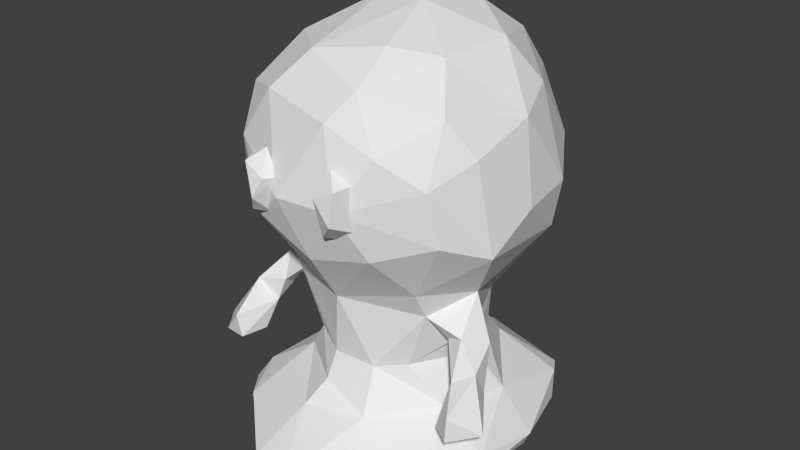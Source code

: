 # Source: Lvl1Slime_lowpoly.blend  (saved by Blender 2.70.0; exported with 4.5.12 LTS)
import bpy
from mathutils import Matrix  # noqa: F401  (used for matrix-valued properties, if any)

bpy.ops.wm.read_factory_settings(use_empty=True)
scene = bpy.context.scene
scene.name = 'Scene'

# ---- collections
col_collection_1 = bpy.data.collections.new('Collection 1'); scene.collection.children.link(col_collection_1)

# ---- materials (node trees are filled in below, after node groups)
mat_defaultmat = bpy.data.materials.new('defaultMat')
mat_defaultmat.alpha_threshold = 0.0
mat_defaultmat.use_transparent_shadow = False
mat_defaultmat.roughness = 0.5
mat_defaultmat.line_color = (0.0, 0.0, 0.0, 1.0)

# ---- material node trees

# ---- world
world_world = bpy.data.worlds.new('World'); scene.world = world_world
world_world.color = (0.05088, 0.05088, 0.05088)
world_world.use_sun_shadow = False
world_world.sun_shadow_jitter_overblur = 0.0
world_world.cycles.sampling_method = 'MANUAL'
world_world.cycles.sample_map_resolution = 256

# ---- meshes
me_zbrush_defualt_group = bpy.data.meshes.new('ZBrush_defualt_group')
me_zbrush_defualt_group.from_pydata([(-0.5388, 1.953, 1.296), (-0.6246, 1.725, 1.278), (-0.5283, 1.446, 1.297), (-0.5046, 1.9, 1.472), (-0.3737, 1.612, 1.542), (-0.4863, 1.439, 1.437), (-0.3427, 1.414, 1.34), (-0.2958, 1.791, 1.485), (-0.3811, 2.011, 1.331), (-0.229, 1.784, 1.366), (0.5418, 1.91, 1.289), (0.5522, 1.488, 1.286), (0.4949, 1.896, 1.475), (0.4806, 1.597, 1.522), (0.3419, 1.445, 1.446), (0.2935, 1.801, 1.499), (0.2147, 1.556, 1.364), (0.3851, 1.393, 1.325), (0.3441, 2.013, 1.334), (-0.3832, -0.9959, 1.695), (0.04382, -1.004, 1.836), (0.4172, -1.041, 1.693), (-0.09226, -1.135, 1.744), (-0.1932, 1.641, 1.451), (0.4125, 1.657, 1.411), (-0.5125, 1.337, 1.326), (1.097, -0.9252, 1.015), (0.7972, -1.061, 1.201), (0.2243, 2.353, 1.274), (-0.5196, 2.449, 1.14), (0.6932, 2.138, 1.201), (-0.8496, 1.945, 1.164), (0.6264, 1.195, 1.198), (0.03954, 1.07, 1.299), (-0.2964, -0.6998, 1.11), (0.3315, -0.643, 0.9825), (-1.077, -0.9457, 1.068), (-0.6689, -1.041, 1.317), (0.3888, 2.604, 1.065), (-0.9985, 2.329, 0.844), (1.055, 1.885, 0.9935), (1.129, 1.373, 0.9129), (-1.118, 1.253, 0.8943), (-0.01187, 0.5191, 0.9253), (0.7641, 0.7292, 0.7599), (1.345, -0.3692, 1.073), (1.345, -0.1339, 1.053), (-1.274, -0.1275, 1.045), (-1.481, -0.3894, 0.9872), (-1.229, -0.3699, 1.028), (1.291, -1.161, 0.9275), (-0.2692, 2.779, 0.8648), (1.012, 2.416, 0.7142), (-1.159, 2.186, 0.7241), (-0.7518, 0.692, 0.7309), (1.158, -0.005928, 0.7427), (-1.582, -0.2975, 0.7987), (1.159, -0.3481, 0.9548), (-1.356, -1.039, 0.7357), (0.4608, -1.136, 0.9861), (0.3265, 2.852, 0.6162), (-0.8041, 0.3603, 0.5589), (0.7619, 0.4513, 0.6108), (-0.1491, -0.1812, 0.8095), (0.2737, -0.2023, 0.7649), (-0.537, -0.1731, 0.5733), (0.539, -0.1715, 0.5744), (-1.321, 0.1228, 0.6658), (1.344, 0.1017, 0.6436), (1.569, -0.3412, 0.8136), (-1.207, -0.4023, 0.7117), (-0.1952, -0.4708, 0.8989), (-1.395, -0.4439, 0.6822), (0.8539, -0.5941, 0.3969), (-1.329, -0.9049, 0.5448), (1.358, -1.034, 0.5903), (-1.272, -1.167, 0.9206), (1.231, 2.068, 0.5535), (1.352, 1.173, 0.4649), (-1.038, 0.1596, 0.5766), (1.103, 0.3166, 0.5388), (-1.137, -0.09774, 0.5928), (1.254, -0.4618, 0.7211), (-0.851, -0.5871, 0.3998), (1.323, -0.8975, 0.4633), (-0.8299, 2.715, 0.3799), (-1.391, 1.2, 0.3761), (-1.084, 0.4213, 0.4414), (1.056, 0.6586, 0.2445), (0.9146, 0.2209, 0.4721), (-0.8733, 0.08318, 0.09918), (0.8476, 0.08498, 0.2278), (1.152, -0.02921, 0.4401), (1.348, -0.1225, 0.5069), (-0.5031, -1.138, 1.01), (-1.178, -1.167, 0.08779), (1.09, -1.157, 0.2336), (-1.046, 0.6467, 0.211), (1.247, 0.2224, 0.2979), (-1.1, 0.09727, 0.2965), (-0.3668, 3.041, -0.2535), (0.7404, 2.782, 0.3656), (1.258, 2.26, -0.09622), (1.406, 1.491, -0.006879), (-1.403, 1.354, 0.01157), (-1.294, 0.1279, 0.3702), (0.1111, -1.036, -0.009094), (0.1263, 3.055, -0.1059), (-1.301, 2.135, -0.2148), (-0.8286, -0.2308, -0.1002), (0.8232, -0.23, -0.0722), (0.8641, 0.06131, 0.04099), (-1.027, -0.6702, -0.2027), (1.023, -0.6671, -0.2845), (1.324, -1.171, -0.2356), (-1.387, -1.029, -0.2366), (1.387, -1.03, -0.2447), (-0.965, 2.708, -0.2764), (-1.28, 1.065, -0.4567), (-0.8829, 0.5927, -0.4688), (1.251, 1.051, -0.6018), (0.7911, 0.3557, -0.3571), (-0.739, 0.1767, -0.4005), (-0.6763, -0.4188, -0.554), (0.7175, -0.214, -0.405), (0.308, 2.955, -0.7355), (0.8494, 2.819, -0.3256), (1.093, 2.404, -0.5643), (-1.312, 1.354, -0.6891), (1.325, 1.518, -0.6216), (-1.272, -1.245, -0.4497), (1.142, -1.245, -0.5859), (0.6819, 0.5785, -0.7832), (0.4837, 2.643, -1.136), (-0.972, 2.356, -0.8146), (0.3905, 0.4392, -0.9178), (-0.3676, -0.3537, -0.8124), (0.7426, -1.129, -0.5987), (-0.03789, 2.881, -1.046), (-1.017, 1.587, -1.162), (-0.5346, 0.5655, -0.9192), (-0.2829, 0.1049, -0.8255), (0.2948, -0.1724, -0.7905), (0.4924, -0.5424, -0.965), (-1.121, -0.9717, -1.188), (1.146, -1.136, -1.016), (-0.9756, -1.1, -1.308), (-0.7108, -1.127, -0.5568), (0.9919, 1.734, -1.148), (0.01693, 0.3966, -0.9739), (-0.05546, -0.2882, -0.8945), (1.07, -0.9084, -1.158), (-0.1157, -1.218, -0.9129), (0.9558, 1.039, -1.153), (-0.8715, 0.9485, -1.164), (-0.948, -0.9139, -1.311), (-0.4861, 2.713, -1.074), (-0.583, 1.871, -1.546), (0.4677, 1.078, -1.482), (-0.01103, -0.6854, -1.222), (0.03121, 2.547, -1.438), (-0.2333, 1.15, -1.605), (0.9318, -0.9704, -1.386), (-0.2517, 2.161, -1.623), (-0.002612, -0.8996, -1.575), (0.03268, -1.272, -1.339), (0.5593, -1.163, -1.416), (0.5371, 2.23, -1.425), (0.5389, 1.679, -1.587), (-0.01025, -1.095, -1.614), (0.06184, 1.855, -1.748)], [], [(0, 3, 8), (5, 3, 1), (7, 8, 3), (5, 6, 4), (4, 9, 7), (4, 6, 9), (6, 5, 2), (11, 14, 17), (14, 15, 16), (15, 18, 16), (28, 23, 24), (28, 24, 30), (23, 31, 25), (35, 20, 21), (37, 19, 36), (38, 29, 28), (25, 43, 33), (32, 44, 41), (25, 54, 43), (32, 33, 43), (45, 46, 57), (34, 35, 71), (27, 50, 26), (36, 76, 94), (52, 38, 30), (46, 55, 57), (47, 56, 48), (45, 69, 46), (35, 26, 73), (36, 58, 76), (59, 50, 27), (51, 38, 60), (29, 85, 39), (52, 101, 38), (44, 78, 41), (54, 61, 43), (43, 62, 44), (43, 61, 63), (43, 64, 62), (64, 43, 63), (64, 66, 62), (55, 46, 68), (56, 47, 67), (46, 69, 68), (81, 47, 49), (71, 35, 64), (72, 49, 48), (57, 82, 45), (58, 36, 74), (85, 29, 51), (42, 53, 86), (67, 47, 81), (82, 57, 55), (63, 65, 71), (71, 65, 83), (73, 66, 64), (34, 71, 83), (83, 36, 34), (74, 36, 83), (96, 50, 59), (42, 86, 54), (78, 44, 88), (87, 79, 61), (80, 62, 89), (61, 90, 65), (66, 91, 62), (89, 55, 80), (55, 89, 92), (56, 105, 72), (97, 54, 86), (61, 54, 97), (66, 111, 91), (93, 98, 68), (105, 99, 81), (72, 81, 70), (58, 95, 76), (94, 106, 59), (103, 77, 78), (61, 79, 99), (89, 91, 92), (75, 96, 114), (51, 60, 107), (53, 85, 117), (105, 90, 99), (98, 92, 91), (98, 93, 92), (109, 65, 90), (111, 66, 110), (83, 65, 109), (102, 77, 103), (110, 73, 113), (112, 74, 83), (126, 107, 101), (108, 53, 117), (104, 118, 86), (84, 116, 113), (58, 74, 115), (116, 84, 75), (121, 120, 88), (119, 122, 97), (90, 97, 122), (121, 88, 111), (121, 111, 110), (130, 95, 115), (102, 127, 126), (124, 121, 110), (113, 124, 110), (106, 137, 96), (102, 103, 129), (131, 114, 96), (119, 140, 122), (135, 121, 124), (116, 114, 145), (145, 114, 131), (156, 134, 117), (126, 127, 133), (108, 134, 128), (118, 154, 119), (121, 135, 132), (124, 142, 135), (137, 106, 152), (138, 100, 125), (126, 133, 125), (128, 154, 118), (140, 141, 122), (122, 141, 136), (143, 142, 124), (112, 144, 115), (144, 146, 130), (119, 154, 140), (150, 141, 149), (136, 155, 123), (167, 133, 127), (148, 129, 153), (153, 120, 132), (149, 141, 140), (150, 142, 143), (143, 159, 150), (152, 166, 137), (148, 167, 127), (135, 158, 153), (159, 155, 136), (165, 166, 152), (159, 164, 155), (157, 134, 156), (139, 157, 154), (160, 133, 167), (154, 157, 161), (155, 164, 169), (164, 162, 169), (169, 162, 166), (169, 165, 146), (161, 170, 168), (2, 5, 1), (0, 1, 3), (5, 4, 3), (4, 7, 3), (7, 9, 8), (12, 11, 10), (11, 12, 13), (12, 10, 18), (11, 13, 14), (13, 12, 15), (14, 13, 15), (12, 18, 15), (17, 14, 16), (20, 19, 22), (20, 22, 21), (20, 34, 19), (37, 22, 19), (22, 59, 21), (26, 21, 27), (29, 23, 28), (23, 29, 31), (23, 25, 33), (24, 23, 33), (32, 24, 33), (36, 19, 34), (20, 35, 34), (21, 26, 35), (27, 21, 59), (94, 22, 37), (30, 24, 40), (25, 31, 42), (40, 24, 41), (24, 32, 41), (29, 38, 51), (28, 30, 38), (31, 29, 39), (49, 47, 48), (37, 36, 94), (22, 94, 59), (52, 30, 40), (31, 39, 53), (42, 31, 53), (25, 42, 54), (44, 32, 43), (70, 81, 49), (63, 71, 64), (56, 72, 48), (72, 70, 49), (45, 82, 69), (75, 26, 50), (60, 38, 101), (52, 40, 77), (77, 40, 78), (40, 41, 78), (63, 61, 65), (80, 55, 68), (79, 67, 81), (35, 73, 64), (26, 84, 73), (26, 75, 84), (76, 95, 94), (80, 88, 62), (67, 79, 87), (56, 67, 105), (82, 55, 92), (69, 93, 68), (93, 69, 82), (87, 61, 97), (44, 62, 88), (62, 91, 89), (72, 105, 81), (92, 93, 82), (96, 75, 50), (100, 85, 51), (53, 39, 85), (77, 102, 52), (53, 108, 86), (105, 87, 97), (80, 98, 88), (67, 87, 105), (68, 98, 80), (90, 61, 99), (81, 99, 79), (107, 100, 51), (110, 66, 73), (94, 95, 106), (107, 60, 101), (52, 102, 101), (104, 86, 108), (105, 97, 90), (98, 111, 88), (98, 91, 111), (83, 109, 112), (84, 113, 73), (59, 106, 96), (101, 102, 126), (78, 88, 120), (115, 74, 112), (115, 95, 58), (116, 75, 114), (117, 85, 100), (78, 120, 103), (90, 122, 109), (147, 106, 95), (97, 86, 118), (97, 118, 119), (122, 123, 109), (107, 126, 125), (127, 102, 129), (104, 108, 128), (104, 128, 118), (103, 120, 129), (109, 123, 112), (130, 147, 95), (107, 125, 100), (100, 156, 117), (108, 117, 134), (132, 120, 121), (106, 147, 152), (137, 131, 96), (123, 122, 136), (123, 155, 112), (116, 151, 113), (138, 156, 100), (128, 134, 139), (129, 148, 127), (113, 143, 124), (144, 112, 155), (116, 145, 151), (115, 144, 130), (145, 131, 137), (153, 129, 120), (149, 135, 142), (150, 149, 142), (141, 150, 136), (151, 143, 113), (130, 146, 147), (166, 145, 137), (133, 138, 125), (128, 139, 154), (132, 135, 153), (140, 154, 149), (150, 159, 136), (143, 151, 162), (147, 146, 152), (146, 165, 152), (138, 160, 156), (138, 133, 160), (139, 134, 157), (154, 161, 149), (149, 161, 135), (164, 159, 143), (162, 164, 143), (162, 151, 145), (166, 162, 145), (163, 156, 160), (163, 157, 156), (148, 168, 167), (153, 168, 148), (153, 158, 168), (161, 158, 135), (146, 144, 155), (146, 155, 169), (169, 166, 165), (170, 163, 160), (170, 160, 167), (170, 167, 168), (158, 161, 168), (157, 163, 170), (161, 157, 170)])
_uv = me_zbrush_defualt_group.uv_layers.new(name='UVMap')
_uv.uv.foreach_set('vector', [0.2364, 0.9166, 0.1789, 0.8593, 0.156, 0.9549, 0.177, 0.6884, 0.1789, 0.8593, 0.2783, 0.7863, 0.1116, 0.8196, 0.156, 0.9549, 0.1789, 0.8593, 0.177, 0.6884, 0.1265, 0.6398, 0.1431, 0.7575, 0.1431, 0.7575, 0.06472, 0.8398, 0.1116, 0.8196, 0.1431, 0.7575, 0.1265, 0.6398, 0.06472, 0.8398, 0.1265, 0.6398, 0.177, 0.6884, 0.224, 0.6413, 0.243, 0.6819, 0.1423, 0.6919, 0.1634, 0.6123, 0.1423, 0.6919, 0.1208, 0.8259, 0.07924, 0.7008, 0.1208, 0.8259, 0.1492, 0.94, 0.07924, 0.7008, 0.3569, 0.2117, 0.4091, 0.2469, 0.3698, 0.2554, 0.3569, 0.2117, 0.3698, 0.2554, 0.3294, 0.231, 0.8679, 0.2069, 0.8386, 0.1762, 0.8708, 0.1704, 0.8334, 0.6845, 0.8332, 0.7374, 0.8239, 0.7383, 0.6762, 0.6469, 0.6815, 0.6862, 0.6711, 0.609, 0.8467, 0.2842, 0.828, 0.2259, 0.8664, 0.2534, 0.4355, 0.2674, 0.4149, 0.3482, 0.4071, 0.2969, 0.36, 0.3015, 0.351, 0.3503, 0.312, 0.3027, 0.4385, 0.6044, 0.4229, 0.57, 0.4444, 0.5672, 0.36, 0.3015, 0.4071, 0.2969, 0.4149, 0.3482, 0.6979, 0.5919, 0.6962, 0.5797, 0.7065, 0.5849, 0.6352, 0.6628, 0.6109, 0.698, 0.6072, 0.6591, 0.7252, 0.6097, 0.7296, 0.6556, 0.7164, 0.6399, 0.5343, 0.2257, 0.5408, 0.2245, 0.5409, 0.2389, 0.2937, 0.2339, 0.3032, 0.218, 0.3294, 0.231, 0.6962, 0.5797, 0.7036, 0.5554, 0.7065, 0.5849, 0.9243, 0.1412, 0.9002, 0.1262, 0.9153, 0.1233, 0.5305, 0.5663, 0.543, 0.5534, 0.5433, 0.5766, 0.8334, 0.6845, 0.7776, 0.7032, 0.803, 0.6518, 0.6711, 0.609, 0.6755, 0.5754, 0.6858, 0.5909, 0.6681, 0.226, 0.6974, 0.2278, 0.6865, 0.2338, 0.8053, 0.2617, 0.8467, 0.2842, 0.8078, 0.2947, 0.828, 0.2259, 0.7587, 0.2226, 0.7966, 0.1914, 0.6679, 0.4968, 0.6914, 0.4563, 0.7141, 0.4944, 0.351, 0.3503, 0.2914, 0.335, 0.312, 0.3027, 0.4447, 0.3324, 0.4462, 0.3525, 0.4149, 0.3482, 0.4149, 0.3482, 0.3529, 0.3804, 0.351, 0.3503, 0.5529, 0.6567, 0.5623, 0.6343, 0.5856, 0.6611, 0.4149, 0.3482, 0.4138, 0.412, 0.3529, 0.3804, 0.4138, 0.412, 0.4149, 0.3482, 0.4388, 0.4013, 0.4138, 0.412, 0.385, 0.4207, 0.3529, 0.3804, 0.7036, 0.5554, 0.6962, 0.5797, 0.6902, 0.5481, 0.9002, 0.1262, 0.9243, 0.1412, 0.8979, 0.1643, 0.547, 0.5292, 0.5254, 0.5399, 0.5346, 0.5078, 0.849, 0.05883, 0.8363, 0.06396, 0.8396, 0.05311, 0.4394, 0.4237, 0.4205, 0.4303, 0.4138, 0.412, 0.5483, 0.5933, 0.5419, 0.6098, 0.5311, 0.6033, 0.7904, 0.0369, 0.7718, 0.0463, 0.7859, 0.02888, 0.6755, 0.5754, 0.6711, 0.609, 0.6558, 0.567, 0.7587, 0.2226, 0.828, 0.2259, 0.8053, 0.2617, 0.831, 0.1336, 0.7823, 0.1651, 0.7953, 0.1269, 0.81, 0.05878, 0.8188, 0.05438, 0.8274, 0.06431, 0.7718, 0.0463, 0.791, 0.04883, 0.7907, 0.0683, 0.5856, 0.6611, 0.5858, 0.6227, 0.6072, 0.6591, 0.6072, 0.6591, 0.5858, 0.6227, 0.6153, 0.5945, 0.381, 0.4474, 0.385, 0.4207, 0.4138, 0.412, 0.6352, 0.6628, 0.6072, 0.6591, 0.6153, 0.5945, 0.6153, 0.5945, 0.6711, 0.609, 0.6352, 0.6628, 0.6558, 0.567, 0.6711, 0.609, 0.6153, 0.5945, 0.6926, 0.1732, 0.6974, 0.2278, 0.6681, 0.226, 0.4034, 0.6182, 0.3662, 0.6049, 0.4229, 0.57, 0.2914, 0.335, 0.351, 0.3503, 0.3127, 0.3679, 0.893, 0.2018, 0.904, 0.1876, 0.9067, 0.2049, 0.3278, 0.3926, 0.3529, 0.3804, 0.3478, 0.3945, 0.4239, 0.5467, 0.405, 0.5174, 0.4457, 0.5212, 0.385, 0.4207, 0.3445, 0.4155, 0.3529, 0.3804, 0.7101, 0.5269, 0.7036, 0.5554, 0.6973, 0.5248, 0.7907, 0.0683, 0.7898, 0.1027, 0.7731, 0.08518, 0.7199, 0.1146, 0.7205, 0.07017, 0.7338, 0.09881, 0.3831, 0.5529, 0.4229, 0.57, 0.3662, 0.6049, 0.9067, 0.2049, 0.9049, 0.2252, 0.8856, 0.2185, 0.385, 0.4207, 0.3497, 0.43, 0.3445, 0.4155, 0.3079, 0.06979, 0.317, 0.08101, 0.3053, 0.07954, 0.7443, 0.0525, 0.7569, 0.043, 0.7599, 0.06791, 0.7418, 0.09548, 0.7599, 0.06791, 0.7534, 0.09387, 0.5609, 0.2199, 0.5705, 0.1679, 0.5734, 0.2342, 0.483, 0.3476, 0.5276, 0.3196, 0.5095, 0.4137, 0.5714, 0.4704, 0.6287, 0.4969, 0.5963, 0.5078, 0.8103, 0.09765, 0.8111, 0.07996, 0.8278, 0.0933, 0.7898, 0.1027, 0.7765, 0.1077, 0.7731, 0.08518, 0.4938, 0.4587, 0.5023, 0.4894, 0.4787, 0.5105, 0.8053, 0.2617, 0.8078, 0.2947, 0.7438, 0.2918, 0.7823, 0.1651, 0.7587, 0.2226, 0.7111, 0.2265, 0.7485, 0.03202, 0.7553, 0.0282, 0.7569, 0.043, 0.3358, 0.0901, 0.3255, 0.06821, 0.3502, 0.06824, 0.3358, 0.0901, 0.3079, 0.06979, 0.3255, 0.06821, 0.4042, 0.489, 0.4425, 0.5056, 0.405, 0.5174, 0.3497, 0.43, 0.385, 0.4207, 0.3517, 0.4474, 0.6153, 0.5945, 0.5858, 0.6227, 0.57, 0.5702, 0.6198, 0.449, 0.6287, 0.4969, 0.5714, 0.4704, 0.8186, 0.6106, 0.803, 0.6518, 0.7784, 0.5959, 0.5976, 0.5481, 0.6558, 0.567, 0.6153, 0.5945, 0.664, 0.4092, 0.7192, 0.4006, 0.6914, 0.4563, 0.7259, 0.1688, 0.7823, 0.1651, 0.7111, 0.2265, 0.3289, 0.5979, 0.3186, 0.5529, 0.3662, 0.6049, 0.7577, 0.6642, 0.7382, 0.6078, 0.7784, 0.5959, 0.6431, 0.5372, 0.6558, 0.567, 0.6298, 0.523, 0.7382, 0.6078, 0.7577, 0.6642, 0.7491, 0.6761, 0.3984, 0.08866, 0.4038, 0.1564, 0.3609, 0.1078, 0.3429, 0.5141, 0.3694, 0.4884, 0.3831, 0.5529, 0.405, 0.5174, 0.3831, 0.5529, 0.3694, 0.4884, 0.3984, 0.08866, 0.3589, 0.09833, 0.3646, 0.06722, 0.3984, 0.08866, 0.3646, 0.06722, 0.3725, 0.05859, 0.5718, 0.1216, 0.5705, 0.1679, 0.5568, 0.1389, 0.6198, 0.449, 0.6191, 0.4033, 0.664, 0.4092, 0.8176, 0.584, 0.8265, 0.6005, 0.8186, 0.6106, 0.7784, 0.5959, 0.8176, 0.584, 0.8186, 0.6106, 0.6374, 0.1508, 0.6697, 0.09442, 0.6926, 0.1732, 0.6198, 0.449, 0.5714, 0.4704, 0.561, 0.4194, 0.6966, 0.1006, 0.6978, 0.1331, 0.6926, 0.1732, 0.3429, 0.5141, 0.3273, 0.4722, 0.3694, 0.4884, 0.4607, 0.08193, 0.3984, 0.08866, 0.4082, 0.05012, 0.4683, 0.5139, 0.4787, 0.5105, 0.4629, 0.5686, 0.4629, 0.5686, 0.4787, 0.5105, 0.4809, 0.5418, 0.7799, 0.4063, 0.8243, 0.4311, 0.7974, 0.4657, 0.664, 0.4092, 0.6191, 0.4033, 0.6469, 0.3412, 0.8538, 0.4639, 0.8243, 0.4311, 0.8944, 0.4158, 0.3186, 0.5529, 0.287, 0.4954, 0.3429, 0.5141, 0.3984, 0.08866, 0.4607, 0.08193, 0.4388, 0.1077, 0.4082, 0.05012, 0.4446, 0.04269, 0.4607, 0.08193, 0.6697, 0.09442, 0.6374, 0.1508, 0.6249, 0.07812, 0.6855, 0.3311, 0.7159, 0.3606, 0.6863, 0.3616, 0.664, 0.4092, 0.6469, 0.3412, 0.6863, 0.3616, 0.2926, 0.5562, 0.287, 0.4954, 0.3186, 0.5529, 0.3273, 0.4722, 0.3527, 0.4575, 0.3694, 0.4884, 0.8578, 0.6263, 0.8586, 0.5815, 0.8941, 0.5874, 0.8008, 0.5319, 0.833, 0.538, 0.8176, 0.584, 0.9176, 0.6526, 0.9633, 0.6355, 0.9492, 0.6755, 0.5666, 0.06464, 0.5798, 0.05269, 0.5718, 0.1216, 0.3429, 0.5141, 0.287, 0.4954, 0.3273, 0.4722, 0.8864, 0.5599, 0.8586, 0.5815, 0.8493, 0.5583, 0.8941, 0.5874, 0.9605, 0.6007, 0.8974, 0.6257, 0.6107, 0.3261, 0.6469, 0.3412, 0.6191, 0.4033, 0.4702, 0.1953, 0.4216, 0.1898, 0.4606, 0.1562, 0.4606, 0.1562, 0.4038, 0.1564, 0.4388, 0.1077, 0.4813, 0.06027, 0.4885, 0.04308, 0.4996, 0.05709, 0.8864, 0.5599, 0.8784, 0.5441, 0.8985, 0.5356, 0.8985, 0.5356, 0.9274, 0.5438, 0.8864, 0.5599, 0.5136, 0.614, 0.4769, 0.6203, 0.4857, 0.575, 0.5725, 0.3679, 0.6107, 0.3261, 0.6191, 0.4033, 0.4607, 0.08193, 0.5038, 0.1403, 0.4606, 0.1562, 0.9274, 0.5438, 0.9605, 0.6007, 0.8941, 0.5874, 0.5026, 0.6447, 0.4769, 0.6203, 0.5136, 0.614, 0.9274, 0.5438, 0.9497, 0.5252, 0.9605, 0.6007, 0.8401, 0.3585, 0.8243, 0.4311, 0.7799, 0.4063, 0.8731, 0.3859, 0.8401, 0.3585, 0.8959, 0.3606, 0.6459, 0.309, 0.6469, 0.3412, 0.6107, 0.3261, 0.8959, 0.3606, 0.8401, 0.3585, 0.852, 0.3134, 0.9605, 0.6007, 0.9497, 0.5252, 0.9645, 0.5307, 0.9497, 0.5252, 0.9402, 0.482, 0.9645, 0.5307, 0.4933, 0.6656, 0.4549, 0.6057, 0.4769, 0.6203, 0.4933, 0.6656, 0.5026, 0.6447, 0.5175, 0.6743, 0.5411, 0.1091, 0.5462, 0.1683, 0.5142, 0.1813, 0.224, 0.6413, 0.177, 0.6884, 0.2783, 0.7863, 0.2364, 0.9166, 0.2783, 0.7863, 0.1789, 0.8593, 0.177, 0.6884, 0.1431, 0.7575, 0.1789, 0.8593, 0.1431, 0.7575, 0.1116, 0.8196, 0.1789, 0.8593, 0.1116, 0.8196, 0.06472, 0.8398, 0.156, 0.9549, 0.1833, 0.854, 0.243, 0.6819, 0.2431, 0.9146, 0.243, 0.6819, 0.1833, 0.854, 0.1757, 0.7544, 0.1833, 0.854, 0.2431, 0.9146, 0.1492, 0.94, 0.243, 0.6819, 0.1757, 0.7544, 0.1423, 0.6919, 0.1757, 0.7544, 0.1833, 0.854, 0.1208, 0.8259, 0.1423, 0.6919, 0.1757, 0.7544, 0.1208, 0.8259, 0.1833, 0.854, 0.1492, 0.94, 0.1208, 0.8259, 0.1634, 0.6123, 0.1423, 0.6919, 0.07924, 0.7008, 0.6251, 0.3021, 0.6132, 0.292, 0.6329, 0.2964, 0.7217, 0.5311, 0.7314, 0.5251, 0.7212, 0.5605, 0.6762, 0.718, 0.6352, 0.6628, 0.6815, 0.6862, 0.5998, 0.2689, 0.6329, 0.2964, 0.6132, 0.292, 0.4753, 0.427, 0.5095, 0.4137, 0.4896, 0.4396, 0.7164, 0.6399, 0.7212, 0.5605, 0.7252, 0.6097, 0.828, 0.2259, 0.8679, 0.2069, 0.8664, 0.2534, 0.8679, 0.2069, 0.828, 0.2259, 0.8386, 0.1762, 0.4091, 0.2469, 0.4355, 0.2674, 0.4071, 0.2969, 0.3698, 0.2554, 0.4091, 0.2469, 0.4071, 0.2969, 0.36, 0.3015, 0.3698, 0.2554, 0.4071, 0.2969, 0.6711, 0.609, 0.6815, 0.6862, 0.6352, 0.6628, 0.6762, 0.718, 0.6109, 0.698, 0.6352, 0.6628, 0.8239, 0.7383, 0.7776, 0.7032, 0.8334, 0.6845, 0.5178, 0.4341, 0.4896, 0.4396, 0.5095, 0.4137, 0.6037, 0.2458, 0.6329, 0.2964, 0.5998, 0.2689, 0.3294, 0.231, 0.3698, 0.2554, 0.3047, 0.263, 0.8708, 0.1704, 0.8386, 0.1762, 0.831, 0.1336, 0.3047, 0.263, 0.3698, 0.2554, 0.312, 0.3027, 0.3698, 0.2554, 0.36, 0.3015, 0.312, 0.3027, 0.828, 0.2259, 0.8467, 0.2842, 0.8053, 0.2617, 0.3569, 0.2117, 0.3294, 0.231, 0.3165, 0.2048, 0.8386, 0.1762, 0.828, 0.2259, 0.7966, 0.1914, 0.9285, 0.1288, 0.9243, 0.1412, 0.9153, 0.1233, 0.5339, 0.2395, 0.5343, 0.2257, 0.5409, 0.2389, 0.4815, 0.3834, 0.483, 0.3476, 0.5095, 0.4137, 0.2937, 0.2339, 0.3294, 0.231, 0.3047, 0.263, 0.8386, 0.1762, 0.7966, 0.1914, 0.7823, 0.1651, 0.831, 0.1336, 0.8386, 0.1762, 0.7823, 0.1651, 0.4385, 0.6044, 0.4034, 0.6182, 0.4229, 0.57, 0.351, 0.3503, 0.36, 0.3015, 0.4149, 0.3482, 0.8503, 0.05198, 0.849, 0.05883, 0.8396, 0.05311, 0.4388, 0.4013, 0.4394, 0.4237, 0.4138, 0.412, 0.5388, 0.5878, 0.5483, 0.5933, 0.5311, 0.6033, 0.7418, 0.09548, 0.7534, 0.09387, 0.7635, 0.1037, 0.2748, 0.0418, 0.292, 0.04555, 0.2777, 0.05789, 0.7491, 0.6761, 0.7776, 0.7032, 0.7576, 0.7013, 0.7194, 0.464, 0.7141, 0.4944, 0.6914, 0.4563, 0.6679, 0.4968, 0.6436, 0.5146, 0.6287, 0.4969, 0.2797, 0.2687, 0.3047, 0.263, 0.2914, 0.335, 0.3047, 0.263, 0.312, 0.3027, 0.2914, 0.335, 0.5856, 0.6611, 0.5623, 0.6343, 0.5858, 0.6227, 0.6973, 0.5248, 0.7036, 0.5554, 0.6902, 0.5481, 0.8111, 0.07996, 0.81, 0.05878, 0.8274, 0.06431, 0.4205, 0.4303, 0.381, 0.4474, 0.4138, 0.412, 0.7776, 0.7032, 0.7577, 0.6642, 0.803, 0.6518, 0.7776, 0.7032, 0.7491, 0.6761, 0.7577, 0.6642, 0.4497, 0.3101, 0.4724, 0.2919, 0.483, 0.3476, 0.3278, 0.3926, 0.3127, 0.3679, 0.3529, 0.3804, 0.8979, 0.1643, 0.904, 0.1876, 0.893, 0.2018, 0.7199, 0.1146, 0.7098, 0.09209, 0.7205, 0.07017, 0.7718, 0.0463, 0.7907, 0.0683, 0.7731, 0.08518, 0.5254, 0.5399, 0.5211, 0.5169, 0.5346, 0.5078, 0.3079, 0.06979, 0.2777, 0.05789, 0.292, 0.04555, 0.893, 0.2018, 0.9067, 0.2049, 0.8856, 0.2185, 0.351, 0.3503, 0.3529, 0.3804, 0.3127, 0.3679, 0.3529, 0.3804, 0.3445, 0.4155, 0.3478, 0.3945, 0.7418, 0.09548, 0.7443, 0.0525, 0.7599, 0.06791, 0.3255, 0.06821, 0.3079, 0.06979, 0.292, 0.04555, 0.5023, 0.4894, 0.4938, 0.4587, 0.5131, 0.4455, 0.725, 0.2675, 0.7587, 0.2226, 0.8053, 0.2617, 0.7823, 0.1651, 0.7966, 0.1914, 0.7587, 0.2226, 0.6287, 0.4969, 0.6198, 0.449, 0.6679, 0.4968, 0.7823, 0.1651, 0.7259, 0.1688, 0.7953, 0.1269, 0.8786, 0.1922, 0.893, 0.2018, 0.8856, 0.2185, 0.5419, 0.481, 0.5238, 0.4785, 0.5419, 0.4509, 0.8979, 0.1643, 0.893, 0.2018, 0.8786, 0.1922, 0.5346, 0.5078, 0.5238, 0.4785, 0.5419, 0.481, 0.8324, 0.1039, 0.8103, 0.09765, 0.8278, 0.0933, 0.7599, 0.06791, 0.7569, 0.043, 0.7673, 0.05047, 0.7438, 0.2918, 0.725, 0.2675, 0.8053, 0.2617, 0.8186, 0.6106, 0.8293, 0.6461, 0.803, 0.6518, 0.483, 0.3476, 0.4849, 0.2476, 0.5276, 0.3196, 0.7192, 0.4006, 0.7194, 0.464, 0.6914, 0.4563, 0.6679, 0.4968, 0.6198, 0.449, 0.6914, 0.4563, 0.7519, 0.1326, 0.7953, 0.1269, 0.7259, 0.1688, 0.7205, 0.07017, 0.7098, 0.03312, 0.7317, 0.0424, 0.3358, 0.0901, 0.3646, 0.06722, 0.3589, 0.09833, 0.3358, 0.0901, 0.3502, 0.06824, 0.3646, 0.06722, 0.6153, 0.5945, 0.57, 0.5702, 0.5976, 0.5481, 0.7577, 0.6642, 0.7784, 0.5959, 0.803, 0.6518, 0.6681, 0.226, 0.6374, 0.1508, 0.6926, 0.1732, 0.6914, 0.4563, 0.6198, 0.449, 0.664, 0.4092, 0.3511, 0.1498, 0.3609, 0.1078, 0.4038, 0.1564, 0.6298, 0.523, 0.6558, 0.567, 0.5976, 0.5481, 0.5568, 0.1389, 0.5705, 0.1679, 0.5609, 0.2199, 0.4738, 0.4998, 0.4938, 0.4587, 0.4787, 0.5105, 0.7111, 0.2265, 0.7587, 0.2226, 0.725, 0.2675, 0.3511, 0.1498, 0.4038, 0.1564, 0.367, 0.1743, 0.405, 0.5174, 0.3694, 0.4884, 0.4042, 0.489, 0.5144, 0.2462, 0.5276, 0.3196, 0.4849, 0.2476, 0.3831, 0.5529, 0.3662, 0.6049, 0.3186, 0.5529, 0.3831, 0.5529, 0.3186, 0.5529, 0.3429, 0.5141, 0.8614, 0.6449, 0.8974, 0.6257, 0.8802, 0.6448, 0.7192, 0.4006, 0.664, 0.4092, 0.6863, 0.3616, 0.6191, 0.4033, 0.6198, 0.449, 0.561, 0.4194, 0.3289, 0.5979, 0.3012, 0.6057, 0.2926, 0.5562, 0.3289, 0.5979, 0.2926, 0.5562, 0.3186, 0.5529, 0.367, 0.1743, 0.4038, 0.1564, 0.4216, 0.1898, 0.8802, 0.6448, 0.8974, 0.6257, 0.9176, 0.6526, 0.4937, 0.2251, 0.5144, 0.2462, 0.4849, 0.2476, 0.7192, 0.4006, 0.6863, 0.3616, 0.7159, 0.3606, 0.7484, 0.4359, 0.7799, 0.4063, 0.7974, 0.4657, 0.8538, 0.4639, 0.7974, 0.4657, 0.8243, 0.4311, 0.4388, 0.1077, 0.4038, 0.1564, 0.3984, 0.08866, 0.6374, 0.1508, 0.5999, 0.1121, 0.6249, 0.07812, 0.6697, 0.09442, 0.6966, 0.1006, 0.6926, 0.1732, 0.8974, 0.6257, 0.8578, 0.6263, 0.8941, 0.5874, 0.8974, 0.6257, 0.9605, 0.6007, 0.9176, 0.6526, 0.7382, 0.6078, 0.7459, 0.5315, 0.7784, 0.5959, 0.7431, 0.3958, 0.7799, 0.4063, 0.7484, 0.4359, 0.8944, 0.4158, 0.8243, 0.4311, 0.8731, 0.3859, 0.561, 0.4194, 0.5725, 0.3679, 0.6191, 0.4033, 0.7784, 0.5959, 0.8008, 0.5319, 0.8176, 0.584, 0.9633, 0.6355, 0.9176, 0.6526, 0.9605, 0.6007, 0.7382, 0.6078, 0.7342, 0.5416, 0.7459, 0.5315, 0.5568, 0.1389, 0.5666, 0.06464, 0.5718, 0.1216, 0.6762, 0.05153, 0.6966, 0.1006, 0.6697, 0.09442, 0.4606, 0.1562, 0.4216, 0.1898, 0.4038, 0.1564, 0.4813, 0.06027, 0.4607, 0.08193, 0.4446, 0.04269, 0.4614, 0.03045, 0.4813, 0.06027, 0.4446, 0.04269, 0.8586, 0.5815, 0.8864, 0.5599, 0.8941, 0.5874, 0.7459, 0.5315, 0.8008, 0.5319, 0.7784, 0.5959, 0.4937, 0.2251, 0.5224, 0.2012, 0.5144, 0.2462, 0.4769, 0.6203, 0.4779, 0.5817, 0.4857, 0.575, 0.6469, 0.3412, 0.6855, 0.3311, 0.6863, 0.3616, 0.8944, 0.4158, 0.8731, 0.3859, 0.8959, 0.3606, 0.4388, 0.1077, 0.4607, 0.08193, 0.4606, 0.1562, 0.4996, 0.05709, 0.5299, 0.07971, 0.4813, 0.06027, 0.8864, 0.5599, 0.9274, 0.5438, 0.8941, 0.5874, 0.8008, 0.5319, 0.7459, 0.5315, 0.7526, 0.509, 0.5999, 0.1121, 0.5798, 0.05269, 0.6249, 0.07812, 0.5798, 0.05269, 0.6392, 0.05079, 0.6249, 0.07812, 0.7431, 0.3958, 0.7589, 0.3578, 0.7799, 0.4063, 0.6855, 0.3311, 0.6469, 0.3412, 0.6459, 0.309, 0.8731, 0.3859, 0.8243, 0.4311, 0.8401, 0.3585, 0.5299, 0.07971, 0.5411, 0.1091, 0.4813, 0.06027, 0.4813, 0.06027, 0.5411, 0.1091, 0.4607, 0.08193, 0.7936, 0.4848, 0.8021, 0.5044, 0.8008, 0.5319, 0.7526, 0.509, 0.7936, 0.4848, 0.8008, 0.5319, 0.7383, 0.5187, 0.7459, 0.5315, 0.7342, 0.5416, 0.4769, 0.6203, 0.4549, 0.6057, 0.4629, 0.5686, 0.7996, 0.3458, 0.7799, 0.4063, 0.7589, 0.3578, 0.7996, 0.3458, 0.8401, 0.3585, 0.7799, 0.4063, 0.5725, 0.3679, 0.5848, 0.3284, 0.6107, 0.3261, 0.4606, 0.1562, 0.5142, 0.1813, 0.4702, 0.1953, 0.4606, 0.1562, 0.5038, 0.1403, 0.5142, 0.1813, 0.5411, 0.1091, 0.5038, 0.1403, 0.4607, 0.08193, 0.9737, 0.5916, 0.9663, 0.6192, 0.9605, 0.6007, 0.9737, 0.5916, 0.9605, 0.6007, 0.9645, 0.5307, 0.4933, 0.6656, 0.4769, 0.6203, 0.5026, 0.6447, 0.8035, 0.3145, 0.7996, 0.3458, 0.7589, 0.3578, 0.8035, 0.3145, 0.7589, 0.3578, 0.7637, 0.3269, 0.6025, 0.3045, 0.6107, 0.3261, 0.5848, 0.3284, 0.5038, 0.1403, 0.5411, 0.1091, 0.5142, 0.1813, 0.8401, 0.3585, 0.7996, 0.3458, 0.8035, 0.3145, 0.852, 0.3134, 0.8401, 0.3585, 0.8035, 0.3145])
me_zbrush_defualt_group.materials.append(mat_defaultmat)
me_zbrush_defualt_group.use_remesh_preserve_volume = False
me_zbrush_defualt_group.use_remesh_preserve_attributes = False
me_zbrush_defualt_group.use_mirror_vertex_groups = False
me_zbrush_defualt_group.update()

# ---- objects
ob_zbrush_defualt_group = bpy.data.objects.new('ZBrush_defualt_group', me_zbrush_defualt_group)

# ---- transforms, parenting, visibility, modifiers, constraints
ob_zbrush_defualt_group.location = (0.0, 0.0, 1.102)
ob_zbrush_defualt_group.rotation_euler = (1.571, -0.0, 0.0)
ob_zbrush_defualt_group.lineart.crease_threshold = 0.0

# ---- collection membership
col_collection_1.objects.link(ob_zbrush_defualt_group)

# ---- scene / render settings (as saved in the file)
scene.frame_start = 1; scene.frame_end = 250; scene.frame_set(1)
scene.render.engine = 'BLENDER_EEVEE_NEXT'
scene.render.resolution_percentage = 50
scene.render.dither_intensity = 0.0
scene.cycles.use_denoising = False
scene.cycles.samples = 10
scene.cycles.sampling_pattern = 'TABULATED_SOBOL'
scene.cycles.light_sampling_threshold = 0.0
scene.cycles.use_adaptive_sampling = False
scene.cycles.use_light_tree = False
scene.cycles.blur_glossy = 0.0
scene.cycles.volume_bounces = 1
scene.cycles.pixel_filter_type = 'GAUSSIAN'
scene.cycles.sample_clamp_indirect = 0.0
scene.view_settings.view_transform = 'Standard'
bpy.context.view_layer.update()

# ---- added for rendering (the .blend has no active camera and no usable light): camera, sun
cam_auto = bpy.data.cameras.new('AutoCamera')
cam_auto.lens = 50.0
cam_auto.sensor_width = 36.0
cam_auto.clip_end = 1000.0
ob_auto_camera = bpy.data.objects.new('AutoCamera', cam_auto)
scene.collection.objects.link(ob_auto_camera)
ob_auto_camera.location = (5.95416, -7.19707, 6.76146)
ob_auto_camera.rotation_euler = (1.09748, -7.21219e-08, 0.694738)
scene.camera = ob_auto_camera
light_auto_sun = bpy.data.lights.new('AutoSun', 'SUN')
light_auto_sun.energy = 3.0
light_auto_sun.angle = 0.0523599
ob_auto_sun = bpy.data.objects.new('AutoSun', light_auto_sun)
scene.collection.objects.link(ob_auto_sun)
ob_auto_sun.rotation_euler = (0.872665, 0.174533, 0.523599)
bpy.context.view_layer.update()
